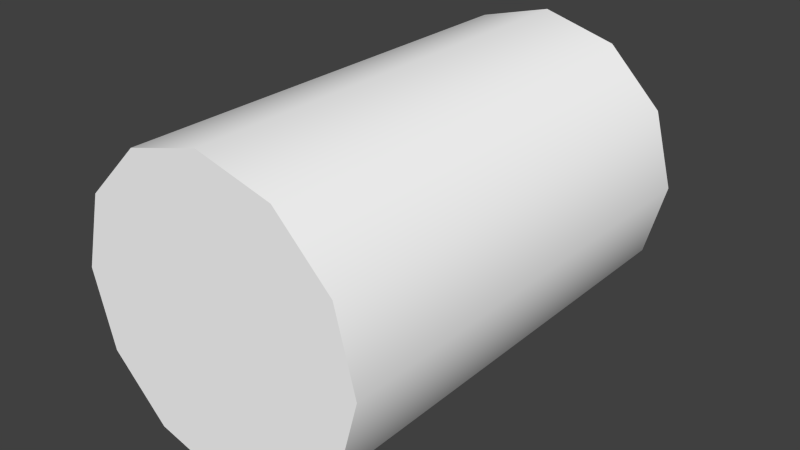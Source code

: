 # Source: FuelTank_2.blend  (saved by Blender 2.76.0; exported with 4.5.12 LTS)
import bpy
from mathutils import Matrix  # noqa: F401  (used for matrix-valued properties, if any)

bpy.ops.wm.read_factory_settings(use_empty=True)
scene = bpy.context.scene
scene.name = 'Scene'

# ---- collections
col_collection_1 = bpy.data.collections.new('Collection 1'); scene.collection.children.link(col_collection_1)

# ---- materials (node trees are filled in below, after node groups)
mat_colors = bpy.data.materials.new('Colors')
mat_colors.alpha_threshold = 0.0
mat_colors.use_transparent_shadow = False
mat_colors.diffuse_color = (1.0, 1.0, 1.0, 1.0)
mat_colors.roughness = 0.5

# ---- node groups
ng_auto_smooth = bpy.data.node_groups.new('Auto Smooth', 'GeometryNodeTree')
_s = ng_auto_smooth.interface.new_socket(name='Geometry', in_out='OUTPUT', socket_type='NodeSocketGeometry')
_s = ng_auto_smooth.interface.new_socket(name='Geometry', in_out='INPUT', socket_type='NodeSocketGeometry')
_s = ng_auto_smooth.interface.new_socket(name='Angle', in_out='INPUT', socket_type='NodeSocketFloat')
_s.subtype = 'ANGLE'
_s.min_value = 0.0
_s.max_value = 3.142
ng_auto_smooth.is_modifier = True
_N = ng_auto_smooth.nodes; _L = ng_auto_smooth.links
n0 = _N.new('NodeGroupOutput'); n0.name = 'Group Output'; n0.location = (480, -100)
n1 = _N.new('NodeGroupInput'); n1.name = 'Group Input'; n1.location = (-420, -300)
n2 = _N.new('NodeGroupInput'); n2.name = 'Group Input.001'; n2.location = (-60, -100)
n3 = _N.new('GeometryNodeSetShadeSmooth'); n3.name = 'Set Shade Smooth'; n3.location = (120, -100)
n3.domain = 'EDGE'
n4 = _N.new('GeometryNodeSetShadeSmooth'); n4.name = 'Set Shade Smooth.001'; n4.location = (300, -100)
n5 = _N.new('GeometryNodeInputMeshEdgeAngle'); n5.name = 'Edge Angle'; n5.location = (-420, -220)
n6 = _N.new('GeometryNodeInputEdgeSmooth'); n6.name = 'Is Edge Smooth'; n6.location = (-60, -160)
n7 = _N.new('GeometryNodeInputShadeSmooth'); n7.name = 'Is Face Smooth'; n7.location = (-240, -340)
n8 = _N.new('FunctionNodeBooleanMath'); n8.name = 'Boolean Math'; n8.location = (-60, -220)
n9 = _N.new('FunctionNodeCompare'); n9.name = 'Compare'; n9.location = (-240, -180)
n9.operation = 'LESS_EQUAL'
_L.new(n5.outputs[0], n9.inputs[0])
_L.new(n4.outputs[0], n0.inputs[0])
_L.new(n1.outputs[1], n9.inputs[1])
_L.new(n9.outputs[0], n8.inputs[0])
_L.new(n7.outputs[0], n8.inputs[1])
_L.new(n2.outputs[0], n3.inputs[0])
_L.new(n6.outputs[0], n3.inputs[1])
_L.new(n3.outputs[0], n4.inputs[0])
_L.new(n8.outputs[0], n3.inputs[2])
n0.is_active_output = True

# ---- material node trees

# ---- world
world_world = bpy.data.worlds.new('World'); scene.world = world_world
world_world.color = (0.05088, 0.05088, 0.05088)
world_world.use_sun_shadow = False
world_world.sun_shadow_jitter_overblur = 0.0
world_world.cycles.sampling_method = 'MANUAL'
world_world.cycles.sample_map_resolution = 256

# ---- meshes
me_mesh = bpy.data.meshes.new('Mesh')
me_mesh.from_pydata([(0.5, 0.866, -1.404), (0.0, 1.0, -1.404), (0.0, 1.0, -1.51), (0.5, 0.866, -1.51), (0.866, 0.5, -1.51), (1.0, -4.416e-08, -1.51), (0.866, -0.5, -1.51), (0.5, -0.866, -1.51), (1.51e-07, -1.0, -1.51), (-0.5, -0.866, -1.51), (-0.866, -0.5, -1.51), (-1.0, -4.654e-07, -1.51), (-0.866, 0.5, -1.51), (-0.5, 0.866, -1.51), (0.866, 0.5, -1.404), (1.0, -1.069e-09, -1.404), (0.866, -0.5, -1.404), (0.5, -0.866, -1.404), (0.0, -1.0, -1.404), (-0.5, -0.866, -1.404), (-0.866, -0.5, -1.404), (-1.0, -1.069e-09, -1.404), (-0.866, 0.5, -1.404), (-0.5, 0.866, -1.404), (-0.5, 0.866, 0.0), (-0.866, 0.5, 0.0), (0.0, 1.0, 0.0), (-1.0, -2.327e-07, 0.0), (-0.866, -0.5, 0.0), (-0.5, -0.866, 0.0), (7.55e-08, -1.0, 0.0), (0.5, -0.866, 0.0), (0.866, -0.5, 0.0), (1.0, -2.208e-08, 0.0), (0.866, 0.5, 0.0), (0.5, 0.866, 0.0)], [], [(15, 33, 32, 16), (4, 14, 15, 5), (14, 34, 33, 15), (5, 15, 16, 6), (17, 31, 30, 18), (6, 16, 17, 7), (18, 30, 29, 19), (7, 17, 18, 8), (19, 29, 28, 20), (8, 18, 19, 9), (20, 28, 27, 21), (9, 19, 20, 10), (21, 27, 25, 22), (10, 20, 21, 11), (23, 24, 26, 1), (11, 21, 22, 12), (22, 25, 24, 23), (13, 23, 1, 2), (2, 1, 0, 3), (12, 22, 23, 13), (16, 32, 31, 17), (3, 0, 14, 4), (2, 3, 4, 5, 6, 7, 8, 9, 10, 11, 12, 13), (0, 35, 34, 14), (1, 26, 35, 0)])
me_mesh.polygons.foreach_set('use_smooth', [1, 1, 1, 1, 1, 1, 1, 1, 1, 1, 1, 1, 1, 1, 1, 1, 1, 1, 1, 1, 1, 1, 0, 1, 1])
_k = set([(2, 3), (2, 13), (3, 4), (4, 5), (5, 6), (6, 7), (7, 8), (8, 9), (9, 10), (10, 11), (11, 12), (12, 13)])
me_mesh.attributes.new('sharp_edge', 'BOOLEAN', 'EDGE').data.foreach_set('value', [ (min(e.vertices), max(e.vertices)) in _k for e in me_mesh.edges])
_uv = me_mesh.uv_layers.new(name='UVMap')
_uv.uv.foreach_set('vector', [0.3055, 0.6688, 0.4356, 0.6688, 0.4356, 0.7146, 0.3055, 0.7146, 0.2661, 0.07543, 0.2759, 0.07543, 0.2759, 0.1151, 0.2661, 0.1151, 0.3055, 0.6291, 0.4356, 0.6291, 0.4356, 0.6688, 0.3055, 0.6688, 0.2661, 0.1151, 0.2759, 0.1151, 0.2759, 0.1609, 0.2661, 0.1609, 0.3055, 0.7543, 0.4356, 0.7543, 0.4356, 0.7772, 0.3055, 0.7772, 0.2661, 0.1609, 0.2759, 0.1609, 0.2759, 0.2006, 0.2661, 0.2006, 0.1263, 0.7772, 0.2565, 0.7772, 0.2565, 0.8001, 0.1263, 0.8001, 0.2661, 0.2006, 0.2759, 0.2006, 0.2759, 0.2235, 0.2661, 0.2235, 0.1263, 0.8001, 0.2565, 0.8001, 0.2565, 0.8398, 0.1263, 0.8398, 0.08697, 0.2235, 0.09681, 0.2235, 0.09681, 0.2465, 0.08697, 0.2465, 0.1263, 0.8398, 0.2565, 0.8398, 0.2565, 0.8856, 0.1263, 0.8856, 0.08697, 0.2465, 0.09681, 0.2465, 0.09681, 0.2861, 0.08697, 0.2861, 0.1263, 0.8856, 0.2565, 0.8856, 0.2565, 0.9253, 0.1263, 0.9253, 0.08697, 0.2861, 0.09681, 0.2861, 0.09681, 0.332, 0.08697, 0.332, 0.2981, 0.9015, 0.2981, 0.7772, 0.3461, 0.7772, 0.3461, 0.9015, 0.08697, 0.332, 0.09681, 0.332, 0.09681, 0.3717, 0.08697, 0.3717, 0.2565, 0.9015, 0.2565, 0.7772, 0.2981, 0.7772, 0.2981, 0.9015, 0.2686, 0.3572, 0.2686, 0.3479, 0.3166, 0.3479, 0.3166, 0.3572, 0.3166, 0.3572, 0.3166, 0.3479, 0.3581, 0.3479, 0.3581, 0.3572, 0.227, 0.3572, 0.227, 0.3479, 0.2686, 0.3479, 0.2686, 0.3572, 0.3055, 0.7146, 0.4356, 0.7146, 0.4356, 0.7543, 0.3055, 0.7543, 0.2661, 0.05252, 0.2759, 0.05252, 0.2759, 0.07543, 0.2661, 0.07543, 0.6923, 0.818, 0.6923, 0.7721, 0.7163, 0.7325, 0.7579, 0.7096, 0.8059, 0.7096, 0.8474, 0.7325, 0.8714, 0.7721, 0.8714, 0.818, 0.8474, 0.8577, 0.8059, 0.8806, 0.7579, 0.8806, 0.7163, 0.8577, 0.3055, 0.6062, 0.4356, 0.6062, 0.4356, 0.6291, 0.3055, 0.6291, 0.3461, 0.9015, 0.3461, 0.7772, 0.3876, 0.7772, 0.3876, 0.9015])
me_mesh.materials.append(mat_colors)
me_mesh.use_remesh_preserve_volume = False
me_mesh.use_remesh_preserve_attributes = False
me_mesh.use_mirror_vertex_groups = False
me_mesh.update()

# ---- objects
ob_fueltank_2 = bpy.data.objects.new('FuelTank_2', me_mesh)

# ---- transforms, parenting, visibility, modifiers, constraints
ob_fueltank_2.location = (0.0, 0.0, 2.186e-08)
ob_fueltank_2.rotation_euler = (1.571, 0.0, 0.0)
ob_fueltank_2.lineart.crease_threshold = 0.0
_m = ob_fueltank_2.modifiers.new('Mirror', 'MIRROR')
_m.use_axis = (False, False, True)
_m.use_clip = True
_m = ob_fueltank_2.modifiers.new('Auto Smooth', 'NODES')
_m.node_group = ng_auto_smooth
_gi = [s.identifier for s in ng_auto_smooth.interface.items_tree if s.item_type == 'SOCKET' and s.in_out == 'INPUT']
_m[_gi[1]] = 3.142  # Angle

# ---- collection membership
col_collection_1.objects.link(ob_fueltank_2)

# ---- scene / render settings (as saved in the file)
scene.frame_start = 1; scene.frame_end = 250; scene.frame_set(1)
scene.render.engine = 'BLENDER_EEVEE_NEXT'
scene.render.resolution_percentage = 50
scene.render.dither_intensity = 0.0
scene.cycles.use_denoising = False
scene.cycles.samples = 10
scene.cycles.sampling_pattern = 'TABULATED_SOBOL'
scene.cycles.light_sampling_threshold = 0.0
scene.cycles.use_adaptive_sampling = False
scene.cycles.use_light_tree = False
scene.cycles.blur_glossy = 0.0
scene.cycles.pixel_filter_type = 'GAUSSIAN'
scene.cycles.sample_clamp_indirect = 0.0
scene.view_settings.view_transform = 'Standard'
bpy.context.view_layer.update()

# ---- added for rendering (the .blend has no active camera and no usable light): camera, sun
cam_auto = bpy.data.cameras.new('AutoCamera')
cam_auto.lens = 50.0
cam_auto.sensor_width = 36.0
cam_auto.clip_end = 1000.0
ob_auto_camera = bpy.data.objects.new('AutoCamera', cam_auto)
scene.collection.objects.link(ob_auto_camera)
ob_auto_camera.location = (3.82866, -4.59439, 3.06293)
ob_auto_camera.rotation_euler = (1.09748, -7.21219e-08, 0.694738)
scene.camera = ob_auto_camera
light_auto_sun = bpy.data.lights.new('AutoSun', 'SUN')
light_auto_sun.energy = 3.0
light_auto_sun.angle = 0.0523599
ob_auto_sun = bpy.data.objects.new('AutoSun', light_auto_sun)
scene.collection.objects.link(ob_auto_sun)
ob_auto_sun.rotation_euler = (0.872665, 0.174533, 0.523599)
bpy.context.view_layer.update()
